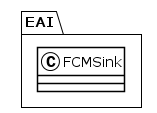

The diagram above was rendered by PlantUML. Its source (embedded in the PNG):
@startuml
!theme plain
package EAI {
class FCMSink {
}
}
@enduml